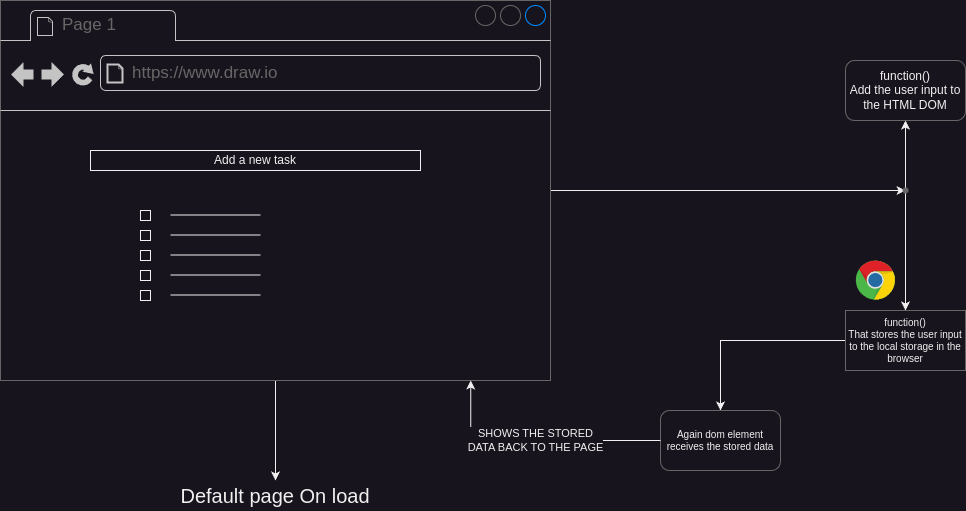

The diagram above was exported from draw.io. Its source (the exported page's mxGraphModel, read from the mxfile embedded in the PNG):
<mxGraphModel dx="1834" dy="853" grid="1" gridSize="10" guides="1" tooltips="1" connect="1" arrows="1" fold="1" page="0" pageScale="1" pageWidth="827" pageHeight="1169" math="0" shadow="0">
  <root>
    <mxCell id="0" />
    <mxCell id="1" parent="0" />
    <mxCell id="n7q77XIVMzmHaZLjZZQm-21" value="" style="edgeStyle=orthogonalEdgeStyle;rounded=0;orthogonalLoop=1;jettySize=auto;html=1;" parent="1" source="n7q77XIVMzmHaZLjZZQm-4" edge="1" target="n7q77XIVMzmHaZLjZZQm-22">
      <mxGeometry relative="1" as="geometry">
        <mxPoint x="-25" y="670" as="targetPoint" />
      </mxGeometry>
    </mxCell>
    <mxCell id="zsogOiUsufmZFvJI1Mc--4" value="" style="edgeStyle=orthogonalEdgeStyle;rounded=0;orthogonalLoop=1;jettySize=auto;html=1;" edge="1" parent="1" source="n7q77XIVMzmHaZLjZZQm-4" target="zsogOiUsufmZFvJI1Mc--3">
      <mxGeometry relative="1" as="geometry" />
    </mxCell>
    <mxCell id="n7q77XIVMzmHaZLjZZQm-4" value="" style="strokeWidth=1;shadow=0;dashed=0;align=center;html=1;shape=mxgraph.mockup.containers.browserWindow;rSize=0;strokeColor=#666666;strokeColor2=#008cff;strokeColor3=#c4c4c4;mainText=,;recursiveResize=0;" parent="1" vertex="1">
      <mxGeometry x="-300" y="210" width="550" height="380" as="geometry" />
    </mxCell>
    <mxCell id="n7q77XIVMzmHaZLjZZQm-5" value="Page 1" style="strokeWidth=1;shadow=0;dashed=0;align=center;html=1;shape=mxgraph.mockup.containers.anchor;fontSize=17;fontColor=#666666;align=left;whiteSpace=wrap;" parent="n7q77XIVMzmHaZLjZZQm-4" vertex="1">
      <mxGeometry x="60" y="12" width="110" height="26" as="geometry" />
    </mxCell>
    <mxCell id="n7q77XIVMzmHaZLjZZQm-6" value="https://www.draw.io" style="strokeWidth=1;shadow=0;dashed=0;align=center;html=1;shape=mxgraph.mockup.containers.anchor;rSize=0;fontSize=17;fontColor=#666666;align=left;" parent="n7q77XIVMzmHaZLjZZQm-4" vertex="1">
      <mxGeometry x="130" y="60" width="250" height="26" as="geometry" />
    </mxCell>
    <mxCell id="n7q77XIVMzmHaZLjZZQm-8" value="" style="whiteSpace=wrap;html=1;aspect=fixed;" parent="n7q77XIVMzmHaZLjZZQm-4" vertex="1">
      <mxGeometry x="140" y="210" width="10" height="10" as="geometry" />
    </mxCell>
    <mxCell id="zsogOiUsufmZFvJI1Mc--14" value="Add a new task" style="rounded=0;whiteSpace=wrap;html=1;" vertex="1" parent="n7q77XIVMzmHaZLjZZQm-4">
      <mxGeometry x="90" y="150" width="330" height="20" as="geometry" />
    </mxCell>
    <mxCell id="zsogOiUsufmZFvJI1Mc--15" value="" style="whiteSpace=wrap;html=1;aspect=fixed;" vertex="1" parent="n7q77XIVMzmHaZLjZZQm-4">
      <mxGeometry x="140" y="230" width="10" height="10" as="geometry" />
    </mxCell>
    <mxCell id="zsogOiUsufmZFvJI1Mc--16" value="" style="whiteSpace=wrap;html=1;aspect=fixed;" vertex="1" parent="n7q77XIVMzmHaZLjZZQm-4">
      <mxGeometry x="140" y="250" width="10" height="10" as="geometry" />
    </mxCell>
    <mxCell id="zsogOiUsufmZFvJI1Mc--17" value="" style="whiteSpace=wrap;html=1;aspect=fixed;" vertex="1" parent="n7q77XIVMzmHaZLjZZQm-4">
      <mxGeometry x="140" y="270" width="10" height="10" as="geometry" />
    </mxCell>
    <mxCell id="zsogOiUsufmZFvJI1Mc--18" value="" style="whiteSpace=wrap;html=1;aspect=fixed;" vertex="1" parent="n7q77XIVMzmHaZLjZZQm-4">
      <mxGeometry x="140" y="290" width="10" height="10" as="geometry" />
    </mxCell>
    <mxCell id="zsogOiUsufmZFvJI1Mc--19" value="" style="endArrow=none;html=1;rounded=0;" edge="1" parent="n7q77XIVMzmHaZLjZZQm-4">
      <mxGeometry width="50" height="50" relative="1" as="geometry">
        <mxPoint x="170" y="214.5" as="sourcePoint" />
        <mxPoint x="260" y="214.5" as="targetPoint" />
      </mxGeometry>
    </mxCell>
    <mxCell id="zsogOiUsufmZFvJI1Mc--20" value="" style="endArrow=none;html=1;rounded=0;" edge="1" parent="n7q77XIVMzmHaZLjZZQm-4">
      <mxGeometry width="50" height="50" relative="1" as="geometry">
        <mxPoint x="170" y="234.5" as="sourcePoint" />
        <mxPoint x="260" y="234.5" as="targetPoint" />
      </mxGeometry>
    </mxCell>
    <mxCell id="zsogOiUsufmZFvJI1Mc--21" value="" style="endArrow=none;html=1;rounded=0;" edge="1" parent="n7q77XIVMzmHaZLjZZQm-4">
      <mxGeometry width="50" height="50" relative="1" as="geometry">
        <mxPoint x="170" y="254.5" as="sourcePoint" />
        <mxPoint x="260" y="254.5" as="targetPoint" />
      </mxGeometry>
    </mxCell>
    <mxCell id="zsogOiUsufmZFvJI1Mc--22" value="" style="endArrow=none;html=1;rounded=0;" edge="1" parent="n7q77XIVMzmHaZLjZZQm-4">
      <mxGeometry width="50" height="50" relative="1" as="geometry">
        <mxPoint x="170" y="274.5" as="sourcePoint" />
        <mxPoint x="260" y="274.5" as="targetPoint" />
      </mxGeometry>
    </mxCell>
    <mxCell id="zsogOiUsufmZFvJI1Mc--23" value="" style="endArrow=none;html=1;rounded=0;" edge="1" parent="n7q77XIVMzmHaZLjZZQm-4">
      <mxGeometry width="50" height="50" relative="1" as="geometry">
        <mxPoint x="170" y="294.5" as="sourcePoint" />
        <mxPoint x="260" y="294.5" as="targetPoint" />
      </mxGeometry>
    </mxCell>
    <mxCell id="n7q77XIVMzmHaZLjZZQm-22" value="Default page On load" style="text;strokeColor=none;align=center;fillColor=none;html=1;verticalAlign=middle;whiteSpace=wrap;rounded=0;fontSize=20;" parent="1" vertex="1">
      <mxGeometry x="-130" y="690" width="210" height="30" as="geometry" />
    </mxCell>
    <mxCell id="zsogOiUsufmZFvJI1Mc--6" value="" style="edgeStyle=orthogonalEdgeStyle;rounded=0;orthogonalLoop=1;jettySize=auto;html=1;" edge="1" parent="1" source="zsogOiUsufmZFvJI1Mc--3" target="zsogOiUsufmZFvJI1Mc--5">
      <mxGeometry relative="1" as="geometry" />
    </mxCell>
    <mxCell id="zsogOiUsufmZFvJI1Mc--8" value="" style="edgeStyle=orthogonalEdgeStyle;rounded=0;orthogonalLoop=1;jettySize=auto;html=1;" edge="1" parent="1" source="zsogOiUsufmZFvJI1Mc--3" target="zsogOiUsufmZFvJI1Mc--7">
      <mxGeometry relative="1" as="geometry" />
    </mxCell>
    <mxCell id="zsogOiUsufmZFvJI1Mc--3" value="" style="shape=waypoint;sketch=0;size=6;pointerEvents=1;points=[];fillColor=default;resizable=0;rotatable=0;perimeter=centerPerimeter;snapToPoint=1;strokeColor=#666666;strokeWidth=1;shadow=0;dashed=0;" vertex="1" parent="1">
      <mxGeometry x="595" y="390" width="20" height="20" as="geometry" />
    </mxCell>
    <mxCell id="zsogOiUsufmZFvJI1Mc--5" value="function()&lt;div style=&quot;font-size: 12px;&quot;&gt;Add the user input to the HTML DOM&lt;/div&gt;" style="rounded=1;whiteSpace=wrap;html=1;strokeColor=#666666;sketch=0;pointerEvents=1;resizable=0;strokeWidth=1;shadow=0;dashed=0;fontSize=12;" vertex="1" parent="1">
      <mxGeometry x="545" y="270" width="120" height="60" as="geometry" />
    </mxCell>
    <mxCell id="zsogOiUsufmZFvJI1Mc--12" value="" style="edgeStyle=orthogonalEdgeStyle;rounded=0;orthogonalLoop=1;jettySize=auto;html=1;" edge="1" parent="1" source="zsogOiUsufmZFvJI1Mc--7" target="zsogOiUsufmZFvJI1Mc--11">
      <mxGeometry relative="1" as="geometry" />
    </mxCell>
    <mxCell id="zsogOiUsufmZFvJI1Mc--7" value="function()&lt;div style=&quot;font-size: 10px;&quot;&gt;That stores the user input to the local storage in the browser&lt;/div&gt;" style="whiteSpace=wrap;html=1;strokeColor=#666666;sketch=0;pointerEvents=1;resizable=0;strokeWidth=1;shadow=0;dashed=0;fontSize=10;" vertex="1" parent="1">
      <mxGeometry x="545" y="520" width="120" height="60" as="geometry" />
    </mxCell>
    <mxCell id="zsogOiUsufmZFvJI1Mc--11" value="Again dom element receives the stored data" style="rounded=1;whiteSpace=wrap;html=1;fontSize=10;strokeColor=#666666;sketch=0;pointerEvents=1;resizable=0;strokeWidth=1;shadow=0;dashed=0;" vertex="1" parent="1">
      <mxGeometry x="360" y="620" width="120" height="60" as="geometry" />
    </mxCell>
    <mxCell id="zsogOiUsufmZFvJI1Mc--13" value="SHOWS THE STORED&lt;div&gt;DATA BACK TO THE PAGE&lt;/div&gt;" style="edgeStyle=orthogonalEdgeStyle;rounded=0;orthogonalLoop=1;jettySize=auto;html=1;entryX=0.855;entryY=1;entryDx=0;entryDy=0;entryPerimeter=0;" edge="1" parent="1" source="zsogOiUsufmZFvJI1Mc--11" target="n7q77XIVMzmHaZLjZZQm-4">
      <mxGeometry relative="1" as="geometry" />
    </mxCell>
    <mxCell id="zsogOiUsufmZFvJI1Mc--25" value="" style="dashed=0;outlineConnect=0;html=1;align=center;labelPosition=center;verticalLabelPosition=bottom;verticalAlign=top;shape=mxgraph.weblogos.chrome" vertex="1" parent="1">
      <mxGeometry x="555.3199999999999" y="470" width="39.68" height="40" as="geometry" />
    </mxCell>
  </root>
</mxGraphModel>